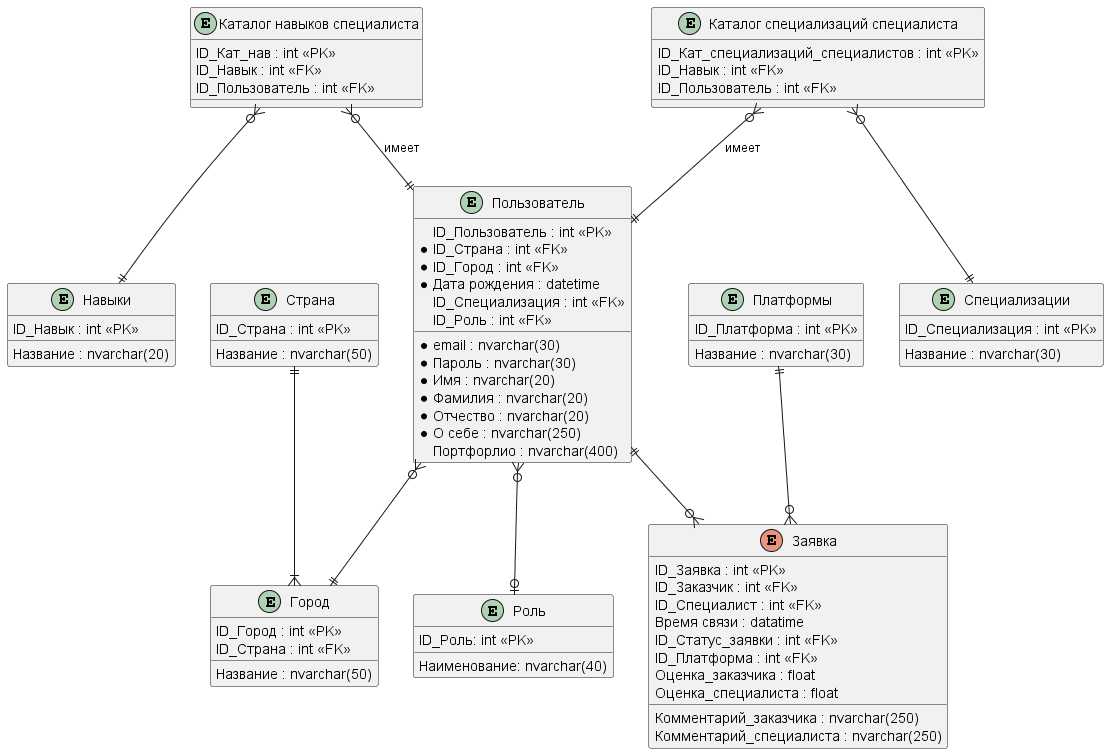

The diagram above was rendered by PlantUML. Its source (embedded in the PNG):
@startuml "erd"

entity "Навыки" as skills
{
    ID_Навык : int <<PK>>
    Название : nvarchar(20)
}

entity "Каталог навыков специалиста" as skills_cat
{
    ID_Кат_нав : int <<PK>>
    ID_Навык : int <<FK>>
    ID_Пользователь : int <<FK>>
}

entity "Специализации" as spec_enum
{
    ID_Специализация : int <<PK>>
    Название : nvarchar(30)
}

entity "Каталог специализаций специалиста" as spec_cat
{
    ID_Кат_специализаций_специалистов : int <<PK>>
    ID_Навык : int <<FK>>
    ID_Пользователь : int <<FK>>
}

'entity "Отзывы" as appl
' {
'     ID_Отзыв : int <<PK>>
'     ID_Пользователя nvarchar(50) <<FK>>
'     Оценка : float 
'     Комментарий : nvarchar(250)
' }


entity "Платформы" as platf 
{
    ID_Платформа : int <<PK>>
    Название : nvarchar(30)
}

entity "Страна" as countries 
{
    ID_Страна : int <<PK>>
    Название : nvarchar(50)
}

entity "Город" as cities 
{
    ID_Город : int <<PK>>
    ID_Страна : int <<FK>>
    Название : nvarchar(50)
}

entity "Роль" as role 
{
    ID_Роль: int <<PK>>
    Наименование: nvarchar(40)
}

entity "Пользователь" as users 
{
    ID_Пользователь : int <<PK>>
    * ID_Страна : int <<FK>>
    * ID_Город : int <<FK>>
    * email : nvarchar(30)
    * Пароль : nvarchar(30)
    * Имя : nvarchar(20)
    * Фамилия : nvarchar(20)
    * Отчество : nvarchar(20)
    * Дата рождения : datetime 
    * О себе : nvarchar(250)
    ID_Специализация : int <<FK>>
    Портфорлио : nvarchar(400)
    ID_Роль : int <<FK>>
}

enum "Заявка" as request 
{
    ID_Заявка : int <<PK>>
    ID_Заказчик : int <<FK>>
    ID_Специалист : int <<FK>>
    Время связи : datatime 
    ID_Статус_заявки : int <<FK>>
    ID_Платформа : int <<FK>>
    Оценка_заказчика : float 
    Комментарий_заказчика : nvarchar(250)
    Оценка_специалиста : float 
    Комментарий_специалиста : nvarchar(250)
}

users ||--o{ request
platf ||--o{ request

skills_cat }o--|| users : имеет
skills_cat }o--|| skills

spec_cat }o--|| users : имеет
spec_cat }o--|| spec_enum

users }o--|| cities
countries ||--|{ cities

users }o--o| role

'request ||--|| appl 


@enduml